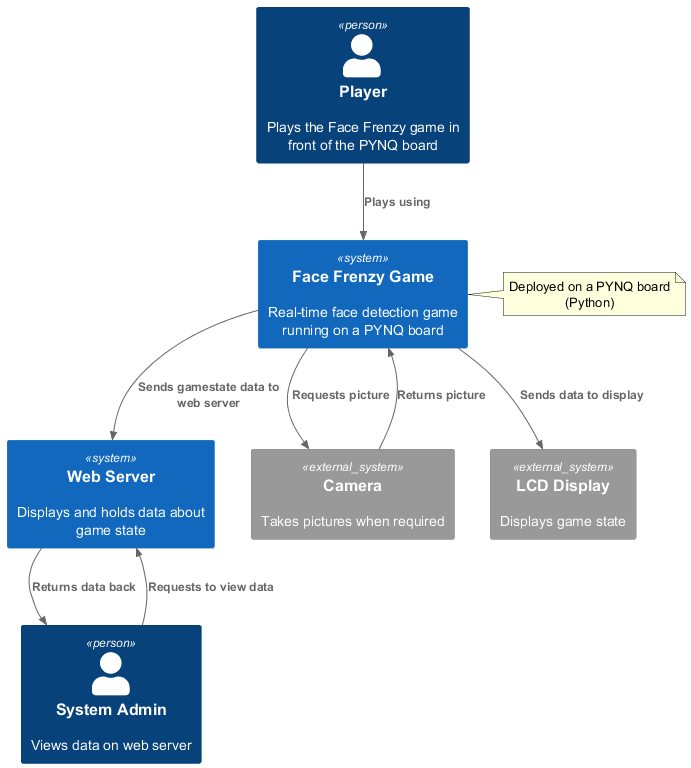

The diagram above was rendered by PlantUML. Its source (embedded in the PNG):
@startuml FaceFrenzy_Context
!includeurl https://raw.githubusercontent.com/plantuml-stdlib/C4-PlantUML/master/C4_Context.puml

Person(player, "Player", "Plays the Face Frenzy game in front of the PYNQ board")
Person(sysAdmin, "System Admin", "Views data on web server")

System(faceFrenzy, "Face Frenzy Game", "Real-time face detection game running on a PYNQ board")
System(web, "Web Server", "Displays and holds data about game state")

System_Ext(camera, "Camera", "Takes pictures when required")
System_Ext(display, "LCD Display", "Displays game state")


Rel(player, faceFrenzy, "Plays using")

Rel(faceFrenzy, camera, "Requests picture")
Rel(camera, faceFrenzy, "Returns picture")

Rel(faceFrenzy, display, "Sends data to display")

Rel(faceFrenzy, web, "Sends gamestate data to web server")

Rel(sysAdmin, web, "Requests to view data")
Rel(web, sysAdmin, "Returns data back")

' Note about deployment, shown as a note
note right of faceFrenzy
  Deployed on a PYNQ board (Python)
end note

@enduml